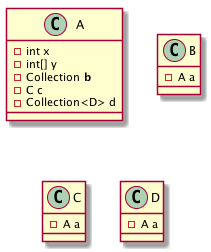

The diagram above was rendered by PlantUML. Its source (embedded in the PNG):
@startuml
class A
A : - int x
A : - int[] y
A : - Collection<B> b
A : - C c
A : - Collection<D> d
class B
B : - A a
class C
C : - A a
class D
D : - A a
@enduml